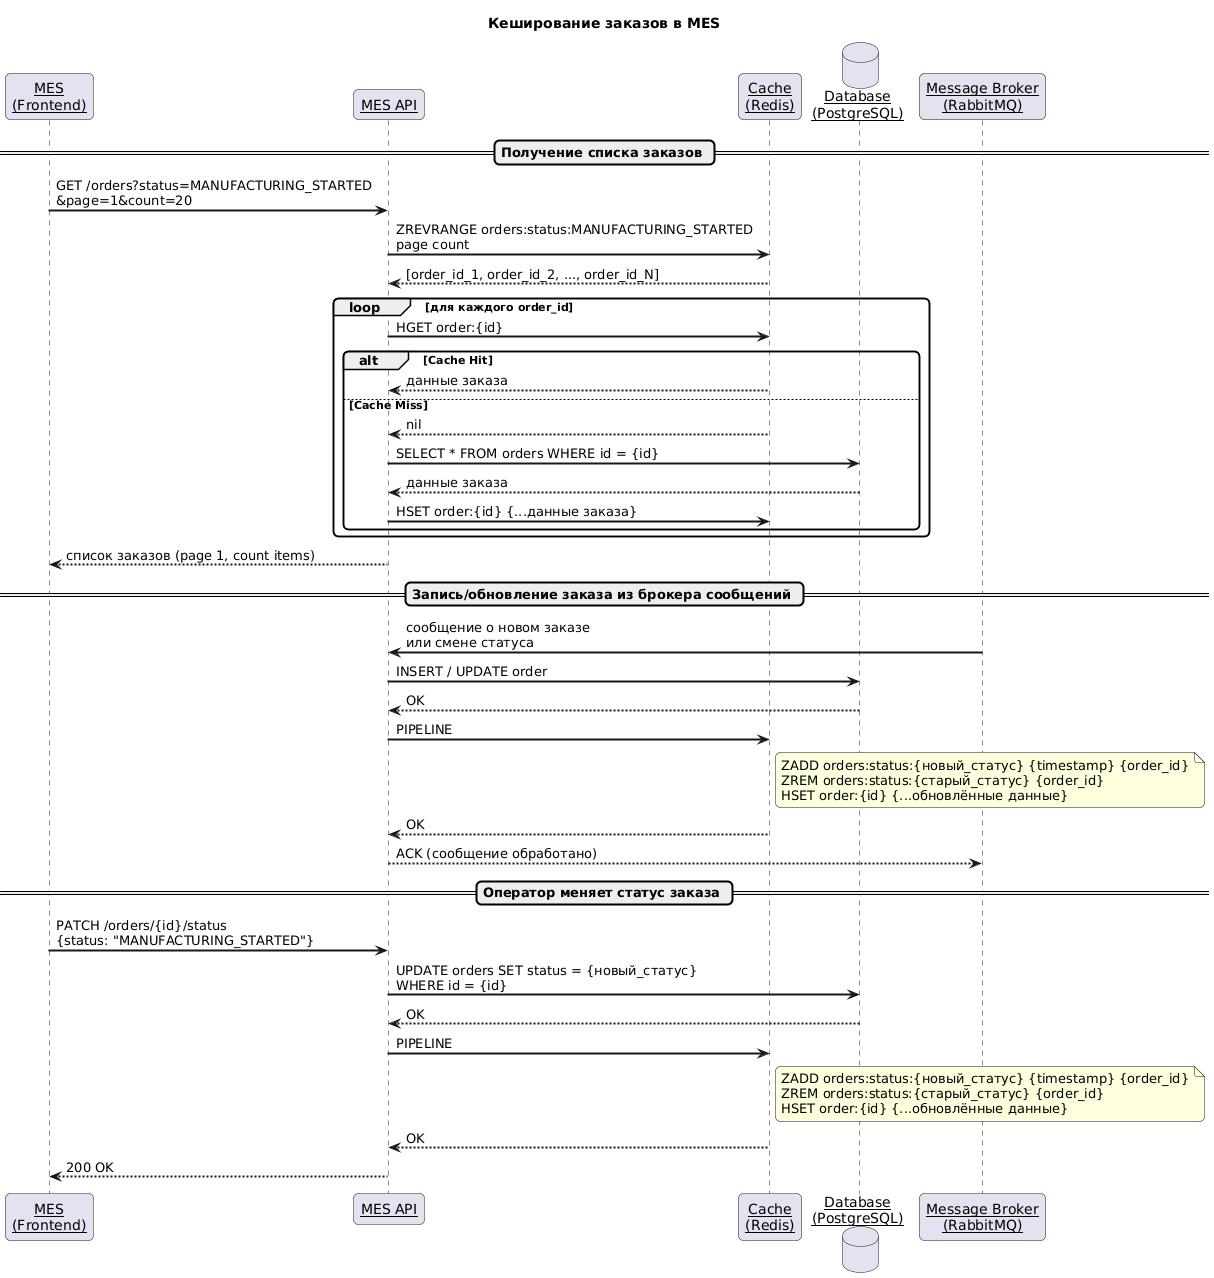

The diagram above was rendered by PlantUML. Its source (embedded in the PNG):
@startuml
title Кеширование заказов в MES

skinparam sequenceArrowThickness 2
skinparam roundcorner 10
skinparam sequenceParticipant underline

participant "MES\n(Frontend)" as MES
participant "MES API" as API
participant "Cache\n(Redis)" as Cache
database "Database\n(PostgreSQL)" as DB
participant "Message Broker\n(RabbitMQ)" as MB

== Получение списка заказов ==

MES -> API: GET /orders?status=MANUFACTURING_STARTED\n&page=1&count=20

API -> Cache: ZREVRANGE orders:status:MANUFACTURING_STARTED\npage count
Cache --> API: [order_id_1, order_id_2, ..., order_id_N]

loop для каждого order_id
    API -> Cache: HGET order:{id}
    alt Cache Hit
        Cache --> API: данные заказа
    else Cache Miss
        Cache --> API: nil
        API -> DB: SELECT * FROM orders WHERE id = {id}
        DB --> API: данные заказа
        API -> Cache: HSET order:{id} {...данные заказа}
    end
end

API --> MES: список заказов (page 1, count items)

== Запись/обновление заказа из брокера сообщений ==

MB -> API: сообщение о новом заказе\nили смене статуса

API -> DB: INSERT / UPDATE order
DB --> API: OK

API -> Cache: PIPELINE
note right of Cache
  ZADD orders:status:{новый_статус} {timestamp} {order_id}
  ZREM orders:status:{старый_статус} {order_id}
  HSET order:{id} {...обновлённые данные}
end note
Cache --> API: OK

API --> MB: ACK (сообщение обработано)

== Оператор меняет статус заказа ==

MES -> API: PATCH /orders/{id}/status\n{status: "MANUFACTURING_STARTED"}

API -> DB: UPDATE orders SET status = {новый_статус}\nWHERE id = {id}
DB --> API: OK

API -> Cache: PIPELINE
note right of Cache
  ZADD orders:status:{новый_статус} {timestamp} {order_id}
  ZREM orders:status:{старый_статус} {order_id}
  HSET order:{id} {...обновлённые данные}
end note
Cache --> API: OK

API --> MES: 200 OK
@enduml